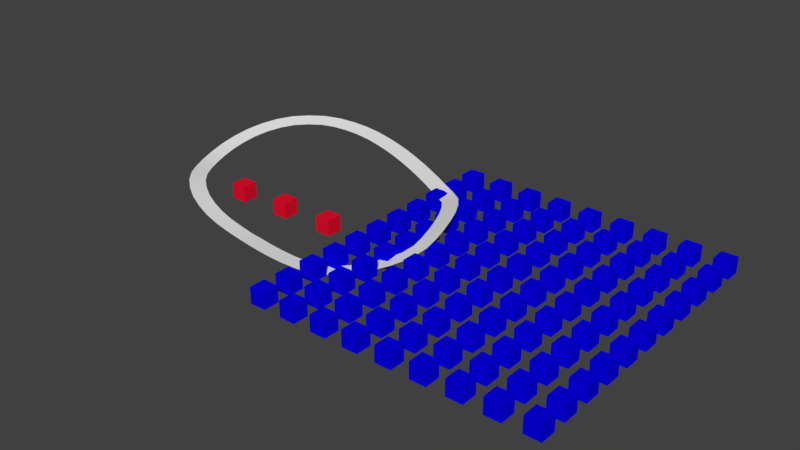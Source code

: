 # Source: track.test.001.blend  (saved by Blender 2.77.0; exported with 4.5.12 LTS)
import bpy
from mathutils import Matrix  # noqa: F401  (used for matrix-valued properties, if any)

bpy.ops.wm.read_factory_settings(use_empty=True)
scene = bpy.context.scene
scene.name = 'Scene'

# ---- collections
col_collection_1 = bpy.data.collections.new('Collection 1'); scene.collection.children.link(col_collection_1)
col_collection_6 = bpy.data.collections.new('Collection 6'); scene.collection.children.link(col_collection_6)
col_collection_6.hide_render = True
col_collection_6.hide_viewport = True
col_collection_11 = bpy.data.collections.new('Collection 11'); scene.collection.children.link(col_collection_11)

# ---- images (referenced by path relative to the original .blend; pixels are not part of the script)
import os
ASSET_DIR = os.environ.get("B2B_ASSET_DIR", "")  # directory of the original .blend (textures are referenced by path, not embedded)
HERE = os.path.dirname(os.path.abspath(__file__))  # packed textures are extracted next to this script under _unpacked/

def load_image(name, relpath, width, height, colorspace="sRGB"):
    """Load a texture the original file referenced (path relative to the .blend, or extracted next to this script)."""
    p = next((c for c in (os.path.join(HERE, relpath), os.path.join(ASSET_DIR, relpath)) if relpath and os.path.exists(c)), "")
    if p:
        img = bpy.data.images.load(p, check_existing=True)
        img.name = name
    else:  # same state as the original file: an image datablock whose file is absent (Cycles renders it pink)
        img = bpy.data.images.new(name, width, height)
        img.source = "FILE"
        img.filepath = "//" + (relpath or name)
    img.colorspace_settings.name = colorspace
    return img
img_roads0113_1_s_jpg = load_image('Roads0113_1_S.jpg', 'Roads0113_1_S.jpg', 1024, 1024, 'sRGB')
img_plane_bjs_bake = load_image('Plane_BJS_BAKE', '', 1024, 1024, 'sRGB')

# ---- materials (node trees are filled in below, after node groups)
mat_material_001 = bpy.data.materials.new('Material.001')
mat_material_001.alpha_threshold = 0.0
mat_material_001.use_transparent_shadow = False
mat_material_001.preview_render_type = 'FLAT'
mat_material_001.roughness = 0.5
mat_road = bpy.data.materials.new('Road')
mat_road.alpha_threshold = 0.0
mat_road.use_transparent_shadow = False
mat_road.roughness = 0.5
mat_bluemat = bpy.data.materials.new('BlueMat')
mat_bluemat.alpha_threshold = 0.0
mat_bluemat.use_transparent_shadow = False
mat_bluemat.diffuse_color = (0.002304, 0.0, 0.8, 1.0)
mat_bluemat.roughness = 0.5
mat_bluemat.line_color = (0.0, 0.0, 0.0, 1.0)
mat_material = bpy.data.materials.new('Material')
mat_material.alpha_threshold = 0.0
mat_material.use_transparent_shadow = False
mat_material.diffuse_color = (0.8, 0.005384, 0.02574, 1.0)
mat_material.roughness = 0.5
mat_material.line_color = (0.0, 0.0, 0.0, 1.0)

# ---- material node trees
mat_road.use_nodes = True; mat_road.node_tree.nodes.clear()
_N = mat_road.node_tree.nodes; _L = mat_road.node_tree.links
n0 = _N.new('ShaderNodeOutputMaterial'); n0.name = 'Material Output'; n0.location = (300, 300)
n1 = _N.new('ShaderNodeBsdfDiffuse'); n1.name = 'Diffuse BSDF'; n1.location = (10, 300)
n2 = _N.new('ShaderNodeTexImage'); n2.name = 'Image Texture'; n2.location = (-307, 355)
n2.width = 140
n2.image = img_roads0113_1_s_jpg
n3 = _N.new('ShaderNodeTexCoord'); n3.name = 'Texture Coordinate'; n3.location = (-625, 358)
n4 = _N.new('ShaderNodeTexImage'); n4.name = 'Image Texture.001'; n4.location = (0, 0)
n4.width = 140
n4.image = img_plane_bjs_bake
n5 = _N.new('ShaderNodeTexImage'); n5.name = 'Image Texture.002'; n5.location = (0, 0)
n5.width = 140
n5.image = img_plane_bjs_bake
n6 = _N.new('ShaderNodeTexImage'); n6.name = 'Image Texture.003'; n6.location = (0, 0)
n6.width = 140
n6.image = img_plane_bjs_bake
n7 = _N.new('ShaderNodeTexImage'); n7.name = 'Image Texture.004'; n7.location = (0, 0)
n7.width = 140
_L.new(n1.outputs[0], n0.inputs[0])
_L.new(n2.outputs[0], n1.inputs[0])
_L.new(n3.outputs[2], n2.inputs[0])
n0.is_active_output = True

# ---- world
world_world = bpy.data.worlds.new('World'); scene.world = world_world
world_world.color = (0.05088, 0.05088, 0.05088)
world_world.use_sun_shadow = False
world_world.sun_shadow_jitter_overblur = 0.0
world_world.cycles.sampling_method = 'MANUAL'

# ---- meshes
me_plane_002 = bpy.data.meshes.new('Plane.002')
me_plane_002.from_pydata([(2.158, -1.298, 0.0), (0.5152, 0.9453, -0.02451), (2.46, 0.6794, 0.0), (4.169, -1.582, 0.0), (4.409, 0.404, 0.0), (6.205, -1.783, 0.0), (6.353, 0.2117, 0.0), (8.268, -1.879, 0.0), (8.285, 0.1214, 0.0), (10.37, -1.799, 5.96e-08), (10.17, 0.1905, -5.96e-08), (12.53, -1.367, -4.548e-05), (11.92, 0.5361, 4.548e-05), (14.57, -0.401, 0.07714), (13.47, 1.27, 0.06054), (16.23, 0.8128, 0.3644), (15.0, 2.385, 0.3245), (17.8, 2.168, 0.7132), (16.41, 3.609, 0.6397), (19.19, 3.735, 1.124), (17.62, 4.966, 0.9957), (20.33, 5.566, 1.601), (18.54, 6.434, 1.379), (20.89, 7.755, 2.133), (18.94, 7.958, 1.747), (20.64, 9.996, 2.441), (18.73, 9.61, 1.964), (20.1, 12.0, 2.576), (18.24, 11.46, 2.088), (19.44, 13.96, 2.648), (17.62, 13.29, 2.155), (18.65, 15.88, 2.668), (16.89, 15.06, 2.174), (17.63, 17.75, 2.6), (16.0, 16.69, 2.115), (16.31, 19.51, 2.412), (14.95, 18.12, 1.967), (14.6, 20.87, 2.112), (13.59, 19.18, 1.732), (12.79, 21.84, 2.15), (11.88, 20.1, 1.774), (10.98, 22.74, 2.295), (10.12, 20.98, 1.915), (9.14, 23.57, 2.461), (8.329, 21.78, 2.077), (7.271, 24.35, 2.634), (6.52, 22.54, 2.243), (5.37, 25.06, 2.81), (4.689, 23.22, 2.413), (3.441, 25.71, 2.988), (2.841, 23.84, 2.584), (1.469, 26.24, 3.167), (0.9695, 24.35, 2.753), (-0.5392, 26.68, 3.343), (-0.9147, 24.76, 2.919), (-2.581, 27.0, 3.517), (-2.807, 25.06, 3.08), (-4.673, 27.1, 3.683), (-4.697, 25.15, 3.231), (-6.79, 26.95, 3.836), (-6.547, 25.02, 3.364), (-8.896, 26.51, 3.97), (-8.326, 24.66, 3.478), (-10.93, 25.68, 4.073), (-9.984, 23.99, 3.563), (-12.66, 24.35, 4.115), (-11.4, 22.88, 3.597), (-14.17, 22.78, 4.086), (-12.66, 21.59, 3.575), (-15.4, 21.04, 3.914), (-13.72, 20.07, 3.424), (-16.38, 19.16, 3.618), (-14.57, 18.45, 3.168), (-17.08, 17.17, 3.241), (-15.17, 16.74, 2.845), (-17.45, 15.09, 2.826), (-15.48, 14.96, 2.49), (-17.5, 12.98, 2.427), (-15.53, 13.16, 2.149), (-17.18, 10.89, 2.113), (-15.25, 11.35, 1.878), (-16.57, 8.856, 1.909), (-14.72, 9.58, 1.7), (-15.69, 6.935, 1.862), (-13.93, 7.877, 1.658), (-14.55, 5.123, 1.926), (-12.95, 6.302, 1.716), (-13.12, 3.497, 1.895), (-11.75, 4.94, 1.689), (-11.44, 2.151, 1.725), (-10.32, 3.802, 1.544), (-9.608, 1.068, 1.468), (-8.744, 2.866, 1.322), (-7.669, 0.2718, 1.156), (-7.028, 2.163, 1.046), (-5.676, -0.314, 0.833), (-5.233, 1.635, 0.7551), (-3.646, -0.6853, 0.5263), (-3.373, 1.295, 0.4741), (-1.599, -0.8949, 0.2562), (-1.477, 1.101, 0.2236), (0.3333, -1.0, 8.941e-08)], [], [(101, 0, 2, 1), (0, 3, 4, 2), (3, 5, 6, 4), (5, 7, 8, 6), (7, 9, 10, 8), (9, 11, 12, 10), (11, 13, 14, 12), (13, 15, 16, 14), (15, 17, 18, 16), (17, 19, 20, 18), (19, 21, 22, 20), (21, 23, 24, 22), (23, 25, 26, 24), (25, 27, 28, 26), (27, 29, 30, 28), (29, 31, 32, 30), (31, 33, 34, 32), (33, 35, 36, 34), (35, 37, 38, 36), (37, 39, 40, 38), (39, 41, 42, 40), (41, 43, 44, 42), (43, 45, 46, 44), (45, 47, 48, 46), (47, 49, 50, 48), (49, 51, 52, 50), (51, 53, 54, 52), (53, 55, 56, 54), (55, 57, 58, 56), (57, 59, 60, 58), (59, 61, 62, 60), (61, 63, 64, 62), (63, 65, 66, 64), (65, 67, 68, 66), (67, 69, 70, 68), (69, 71, 72, 70), (71, 73, 74, 72), (73, 75, 76, 74), (75, 77, 78, 76), (77, 79, 80, 78), (79, 81, 82, 80), (81, 83, 84, 82), (83, 85, 86, 84), (85, 87, 88, 86), (87, 89, 90, 88), (89, 91, 92, 90), (91, 93, 94, 92), (93, 95, 96, 94), (95, 97, 98, 96), (97, 99, 100, 98), (99, 101, 1, 100)])
me_plane_002.polygons.foreach_set('use_smooth', [True] * 51)
_uv = me_plane_002.uv_layers.new(name='UVMap')
_uv.uv.foreach_set('vector', [7.544e-05, 7.571e-05, 1.001, 7.544e-05, 1.001, 0.9999, 7.548e-05, 0.9999, 7.544e-05, 7.571e-05, 1.001, 7.544e-05, 1.001, 0.9999, 7.548e-05, 0.9999, 7.544e-05, 7.571e-05, 1.001, 7.544e-05, 1.001, 0.9999, 7.548e-05, 0.9999, 7.544e-05, 7.571e-05, 1.001, 7.544e-05, 1.001, 0.9999, 7.548e-05, 0.9999, 7.544e-05, 7.571e-05, 1.001, 7.544e-05, 1.001, 0.9999, 7.548e-05, 0.9999, 7.544e-05, 7.571e-05, 1.001, 7.544e-05, 1.001, 0.9999, 7.548e-05, 0.9999, 7.544e-05, 7.571e-05, 1.001, 7.544e-05, 1.001, 0.9999, 7.548e-05, 0.9999, 7.544e-05, 7.571e-05, 1.001, 7.544e-05, 1.001, 0.9999, 7.548e-05, 0.9999, 7.544e-05, 7.571e-05, 1.001, 7.544e-05, 1.001, 0.9999, 7.548e-05, 0.9999, 7.544e-05, 7.571e-05, 1.001, 7.544e-05, 1.001, 0.9999, 7.548e-05, 0.9999, 7.544e-05, 7.571e-05, 1.001, 7.544e-05, 1.001, 0.9999, 7.548e-05, 0.9999, 7.544e-05, 7.571e-05, 1.001, 7.544e-05, 1.001, 0.9999, 7.548e-05, 0.9999, 7.544e-05, 7.571e-05, 1.001, 7.544e-05, 1.001, 0.9999, 7.548e-05, 0.9999, 7.544e-05, 7.571e-05, 1.001, 7.544e-05, 1.001, 0.9999, 7.548e-05, 0.9999, 7.544e-05, 7.571e-05, 1.001, 7.544e-05, 1.001, 0.9999, 7.548e-05, 0.9999, 7.544e-05, 7.571e-05, 1.001, 7.544e-05, 1.001, 0.9999, 7.548e-05, 0.9999, 7.544e-05, 7.571e-05, 1.001, 7.544e-05, 1.001, 0.9999, 7.548e-05, 0.9999, 7.544e-05, 7.571e-05, 1.001, 7.544e-05, 1.001, 0.9999, 7.548e-05, 0.9999, 7.544e-05, 7.571e-05, 1.001, 7.544e-05, 1.001, 0.9999, 7.548e-05, 0.9999, 7.544e-05, 7.571e-05, 1.001, 7.544e-05, 1.001, 0.9999, 7.548e-05, 0.9999, 7.544e-05, 7.571e-05, 1.001, 7.544e-05, 1.001, 0.9999, 7.548e-05, 0.9999, 7.544e-05, 7.571e-05, 1.001, 7.544e-05, 1.001, 0.9999, 7.548e-05, 0.9999, 7.544e-05, 7.571e-05, 1.001, 7.544e-05, 1.001, 0.9999, 7.548e-05, 0.9999, 7.544e-05, 7.571e-05, 1.001, 7.544e-05, 1.001, 0.9999, 7.548e-05, 0.9999, 7.544e-05, 7.571e-05, 1.001, 7.544e-05, 1.001, 0.9999, 7.548e-05, 0.9999, 7.544e-05, 7.571e-05, 1.001, 7.544e-05, 1.001, 0.9999, 7.548e-05, 0.9999, 7.544e-05, 7.571e-05, 1.001, 7.544e-05, 1.001, 0.9999, 7.548e-05, 0.9999, 7.544e-05, 7.571e-05, 1.001, 7.544e-05, 1.001, 0.9999, 7.548e-05, 0.9999, 7.544e-05, 7.571e-05, 1.001, 7.544e-05, 1.001, 0.9999, 7.548e-05, 0.9999, 7.544e-05, 7.571e-05, 1.001, 7.544e-05, 1.001, 0.9999, 7.548e-05, 0.9999, 7.544e-05, 7.571e-05, 1.001, 7.544e-05, 1.001, 0.9999, 7.548e-05, 0.9999, 7.544e-05, 7.571e-05, 1.001, 7.544e-05, 1.001, 0.9999, 7.548e-05, 0.9999, 7.544e-05, 7.571e-05, 1.001, 7.544e-05, 1.001, 0.9999, 7.548e-05, 0.9999, 7.544e-05, 7.571e-05, 1.001, 7.544e-05, 1.001, 0.9999, 7.548e-05, 0.9999, 7.544e-05, 7.571e-05, 1.001, 7.544e-05, 1.001, 0.9999, 7.548e-05, 0.9999, 7.544e-05, 7.571e-05, 1.001, 7.544e-05, 1.001, 0.9999, 7.548e-05, 0.9999, 7.544e-05, 7.571e-05, 1.001, 7.544e-05, 1.001, 0.9999, 7.548e-05, 0.9999, 7.544e-05, 7.571e-05, 1.001, 7.544e-05, 1.001, 0.9999, 7.548e-05, 0.9999, 7.544e-05, 7.571e-05, 1.001, 7.544e-05, 1.001, 0.9999, 7.548e-05, 0.9999, 7.544e-05, 7.571e-05, 1.001, 7.544e-05, 1.001, 0.9999, 7.548e-05, 0.9999, 7.544e-05, 7.571e-05, 1.001, 7.544e-05, 1.001, 0.9999, 7.548e-05, 0.9999, 7.544e-05, 7.571e-05, 1.001, 7.544e-05, 1.001, 0.9999, 7.548e-05, 0.9999, 7.544e-05, 7.571e-05, 1.001, 7.544e-05, 1.001, 0.9999, 7.548e-05, 0.9999, 7.544e-05, 7.571e-05, 1.001, 7.544e-05, 1.001, 0.9999, 7.548e-05, 0.9999, 7.544e-05, 7.571e-05, 1.001, 7.544e-05, 1.001, 0.9999, 7.548e-05, 0.9999, 7.544e-05, 7.571e-05, 1.001, 7.544e-05, 1.001, 0.9999, 7.548e-05, 0.9999, 7.544e-05, 7.571e-05, 1.001, 7.544e-05, 1.001, 0.9999, 7.548e-05, 0.9999, 7.544e-05, 7.571e-05, 1.001, 7.544e-05, 1.001, 0.9999, 7.548e-05, 0.9999, 7.544e-05, 7.571e-05, 1.001, 7.544e-05, 1.001, 0.9999, 7.548e-05, 0.9999, 7.544e-05, 7.571e-05, 1.001, 7.544e-05, 1.001, 0.9999, 7.548e-05, 0.9999, 7.544e-05, 7.571e-05, 1.001, 7.544e-05, 1.001, 0.9999, 7.548e-05, 0.9999])
me_plane_002.materials.append(mat_material_001)
me_plane_002.use_remesh_preserve_volume = False
me_plane_002.use_remesh_preserve_attributes = False
me_plane_002.use_mirror_vertex_groups = False
me_plane_002.update()
me_plane_001 = bpy.data.meshes.new('Plane.001')
me_plane_001.from_pydata([(0.0, -1.0, 0.0), (2.0, -1.0, 0.0), (0.0, 1.0, 0.0), (2.0, 1.0, 0.0)], [], [(0, 1, 3, 2)])
_uv = me_plane_001.uv_layers.new(name='UVMap')
_uv.uv.foreach_set('vector', [7.544e-05, 7.571e-05, 1.001, 7.544e-05, 1.001, 0.9999, 7.548e-05, 0.9999])
me_plane_001.materials.append(mat_road)
me_plane_001.use_remesh_preserve_volume = False
me_plane_001.use_remesh_preserve_attributes = False
me_plane_001.use_mirror_vertex_groups = False
me_plane_001.update()
me_cube_004 = bpy.data.meshes.new('Cube.004')
me_cube_004.from_pydata([(1.0, 1.0, -1.0), (1.0, -1.0, -1.0), (-1.0, -1.0, -1.0), (-1.0, 1.0, -1.0), (1.0, 1.0, 1.0), (1.0, -1.0, 1.0), (-1.0, -1.0, 1.0), (-1.0, 1.0, 1.0)], [], [(0, 1, 2, 3), (4, 7, 6, 5), (0, 4, 5, 1), (1, 5, 6, 2), (2, 6, 7, 3), (4, 0, 3, 7)])
me_cube_004.materials.append(mat_bluemat)
me_cube_004.use_remesh_preserve_volume = False
me_cube_004.use_remesh_preserve_attributes = False
me_cube_004.use_mirror_vertex_groups = False
me_cube_004.update()
me_cube_003 = bpy.data.meshes.new('Cube.003')
me_cube_003.from_pydata([(1.0, 1.0, -1.0), (1.0, -1.0, -1.0), (-1.0, -1.0, -1.0), (-1.0, 1.0, -1.0), (1.0, 1.0, 1.0), (1.0, -1.0, 1.0), (-1.0, -1.0, 1.0), (-1.0, 1.0, 1.0)], [], [(0, 1, 2, 3), (4, 7, 6, 5), (0, 4, 5, 1), (1, 5, 6, 2), (2, 6, 7, 3), (4, 0, 3, 7)])
me_cube_003.materials.append(mat_material)
me_cube_003.use_remesh_preserve_volume = False
me_cube_003.use_remesh_preserve_attributes = False
me_cube_003.use_mirror_vertex_groups = False
me_cube_003.update()
me_cube_001 = bpy.data.meshes.new('Cube.001')
me_cube_001.from_pydata([(1.0, 1.0, -1.0), (1.0, -1.0, -1.0), (-1.0, -1.0, -1.0), (-1.0, 1.0, -1.0), (1.0, 1.0, 1.0), (1.0, -1.0, 1.0), (-1.0, -1.0, 1.0), (-1.0, 1.0, 1.0)], [], [(0, 1, 2, 3), (4, 7, 6, 5), (0, 4, 5, 1), (1, 5, 6, 2), (2, 6, 7, 3), (4, 0, 3, 7)])
me_cube_001.materials.append(mat_material)
me_cube_001.use_remesh_preserve_volume = False
me_cube_001.use_remesh_preserve_attributes = False
me_cube_001.use_mirror_vertex_groups = False
me_cube_001.update()
me_cube = bpy.data.meshes.new('Cube')
me_cube.from_pydata([(1.0, 1.0, -1.0), (1.0, -1.0, -1.0), (-1.0, -1.0, -1.0), (-1.0, 1.0, -1.0), (1.0, 1.0, 1.0), (1.0, -1.0, 1.0), (-1.0, -1.0, 1.0), (-1.0, 1.0, 1.0)], [], [(0, 1, 2, 3), (4, 7, 6, 5), (0, 4, 5, 1), (1, 5, 6, 2), (2, 6, 7, 3), (4, 0, 3, 7)])
me_cube.materials.append(mat_material)
me_cube.use_remesh_preserve_volume = False
me_cube.use_remesh_preserve_attributes = False
me_cube.use_mirror_vertex_groups = False
me_cube.update()

# ---- curves / text
cu_beziercurve = bpy.data.curves.new('BezierCurve', 'CURVE')
cu_beziercurve.dimensions = '3D'
_sp = cu_beziercurve.splines.new('BEZIER'); _sp.bezier_points.add(6)
_sp.bezier_points.foreach_set('co', [0.3333, 0.0, 0.0, 13.33, 0.0, 0.0, 20.0, 8.0, 2.0, 14.24, 19.97, 1.884, -12.39, 23.38, 3.873, -14.27, 6.436, 1.79, -1.256, 0.08106, 0.2048])
_sp.bezier_points.foreach_set('handle_left', [-0.6667, 0.0, 0.0, 10.0, -2.0, 0.0, 19.81, 4.0, 1.0, 18.0, 18.04, 2.886, -5.087, 31.08, 3.81, -17.91, 12.28, 1.375, -6.796, 0.3727, 0.8409])
_sp.bezier_points.foreach_set('handle_right', [0.8333, 0.0, 0.0, 14.19, 0.5145, 0.0, 20.05, 8.969, 2.242, 13.37, 20.41, 1.653, -17.17, 18.34, 3.915, -11.66, 2.259, 2.087, -0.264, 0.02883, 0.09089])
for _p, _l, _r in zip(_sp.bezier_points, ['ALIGNED', 'ALIGNED', 'ALIGNED', 'ALIGNED', 'ALIGNED', 'ALIGNED', 'ALIGNED'], ['ALIGNED', 'ALIGNED', 'ALIGNED', 'ALIGNED', 'ALIGNED', 'ALIGNED', 'ALIGNED']): _p.handle_left_type = _l; _p.handle_right_type = _r
_sp.order_u = 0
_sp.order_v = 0
cu_beziercurve.use_path = True
cu_beziercurve.use_path_clamp = True
cu_beziercurve.bevel_resolution = 0
cu_beziercurve.fill_mode = 'HALF'

# ---- objects
ob_road_static = bpy.data.objects.new('Road.Static', me_plane_002)
ob_road_beziercurve = bpy.data.objects.new('Road.BezierCurve', cu_beziercurve)
ob_road_array = bpy.data.objects.new('Road.Array', me_plane_001)
ob_cube_002 = bpy.data.objects.new('Cube.002', me_cube_004)
ob_cube_003 = bpy.data.objects.new('Cube.003', me_cube_003)
ob_cube_001 = bpy.data.objects.new('Cube.001', me_cube_001)
ob_cube = bpy.data.objects.new('Cube', me_cube)

# ---- transforms, parenting, visibility, modifiers, constraints
ob_road_static.location = (0.0, 0.0, 0.0)
ob_road_static.lineart.crease_threshold = 0.0
ob_road_beziercurve.location = (0.0, 0.0, 0.0)
ob_road_beziercurve.lineart.crease_threshold = 0.0
ob_road_array.location = (0.0, 0.0, 0.0)
ob_road_array.lineart.crease_threshold = 0.0
_m = ob_road_array.modifiers.new('Array', 'ARRAY')
_m.fit_type = 'FIT_CURVE'
_m.curve = ob_road_beziercurve
_m.constant_offset_displace = (0.0, 0.0, 0.0)
_m.use_merge_vertices = True
_m = ob_road_array.modifiers.new('Curve', 'CURVE')
_m.object = ob_road_beziercurve
ob_cube_002.location = (13.0, -9.0, 1.0)
ob_cube_002.lock_rotations_4d = False
ob_cube_002.empty_display_type = 'ARROWS'
ob_cube_002.lineart.crease_threshold = 0.0
_m = ob_cube_002.modifiers.new('Array', 'ARRAY')
_m.count = 9
_m.constant_offset_displace = (0.0, 0.0, 0.0)
_m.relative_offset_displace = (2.1, 0.0, 0.0)
_m = ob_cube_002.modifiers.new('Array.001', 'ARRAY')
_m.count = 11
_m.constant_offset_displace = (0.0, 0.0, 0.0)
_m.relative_offset_displace = (0.0, 1.8, 0.0)
ob_cube_003.location = (-7.0, 7.0, 1.0)
ob_cube_003.lock_rotations_4d = False
ob_cube_003.empty_display_type = 'ARROWS'
ob_cube_003.lineart.crease_threshold = 0.0
ob_cube_001.location = (7.0, 7.0, 1.0)
ob_cube_001.lock_rotations_4d = False
ob_cube_001.empty_display_type = 'ARROWS'
ob_cube_001.lineart.crease_threshold = 0.0
ob_cube.location = (0.0, 7.0, 1.0)
ob_cube.lock_rotations_4d = False
ob_cube.empty_display_type = 'ARROWS'
ob_cube.lineart.crease_threshold = 0.0

# ---- collection membership
col_collection_1.objects.link(ob_road_static)
col_collection_6.objects.link(ob_road_beziercurve)
col_collection_6.objects.link(ob_road_array)
col_collection_11.objects.link(ob_cube_002)
col_collection_11.objects.link(ob_cube_003)
col_collection_11.objects.link(ob_cube_001)
col_collection_11.objects.link(ob_cube)

# ---- scene / render settings (as saved in the file)
scene.frame_start = 1; scene.frame_end = 250; scene.frame_set(0)
scene.render.engine = 'BLENDER_EEVEE_NEXT'
scene.render.image_settings.file_format = 'JPEG'
scene.render.image_settings.color_mode = 'RGB'
scene.render.image_settings.quality = 50
scene.render.resolution_percentage = 50
scene.render.dither_intensity = 0.0
scene.cycles.feature_set = 'EXPERIMENTAL'
scene.cycles.use_denoising = False
scene.cycles.samples = 128
scene.cycles.sampling_pattern = 'TABULATED_SOBOL'
scene.cycles.light_sampling_threshold = 0.0
scene.cycles.use_adaptive_sampling = False
scene.cycles.use_light_tree = False
scene.cycles.blur_glossy = 0.0
scene.cycles.sample_clamp_indirect = 0.0
scene.view_settings.view_transform = 'Standard'
bpy.context.view_layer.update()

# ---- added for rendering (the .blend has no active camera and no usable light): camera, sun
cam_auto = bpy.data.cameras.new('AutoCamera')
cam_auto.lens = 50.0
cam_auto.sensor_width = 36.0
cam_auto.clip_end = 1259.25
ob_auto_camera = bpy.data.objects.new('AutoCamera', cam_auto)
scene.collection.objects.link(ob_auto_camera)
ob_auto_camera.location = (86.5954, -75.563, 59.3388)
ob_auto_camera.rotation_euler = (1.09748, -7.21219e-08, 0.694738)
scene.camera = ob_auto_camera
light_auto_sun = bpy.data.lights.new('AutoSun', 'SUN')
light_auto_sun.energy = 3.0
light_auto_sun.angle = 0.0523599
ob_auto_sun = bpy.data.objects.new('AutoSun', light_auto_sun)
scene.collection.objects.link(ob_auto_sun)
ob_auto_sun.rotation_euler = (0.872665, 0.174533, 0.523599)
bpy.context.view_layer.update()
